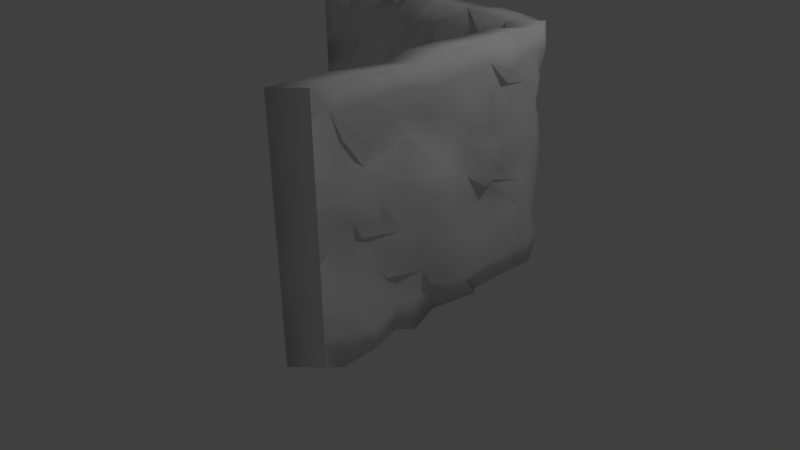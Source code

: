# Source: CornerThickThick1.blend  (saved by Blender 2.77.0; exported with 4.5.12 LTS)
import bpy
from mathutils import Matrix  # noqa: F401  (used for matrix-valued properties, if any)

bpy.ops.wm.read_factory_settings(use_empty=True)
scene = bpy.context.scene
scene.name = 'Scene'

# ---- collections
col_collection_1 = bpy.data.collections.new('Collection 1'); scene.collection.children.link(col_collection_1)

# ---- materials (node trees are filled in below, after node groups)
mat_material = bpy.data.materials.new('Material')
mat_material.alpha_threshold = 0.0
mat_material.use_transparent_shadow = False
mat_material.roughness = 0.5
mat_material.line_color = (0.0, 0.0, 0.0, 1.0)

# ---- material node trees

# ---- world
world_world = bpy.data.worlds.new('World'); scene.world = world_world
world_world.color = (0.05088, 0.05088, 0.05088)
world_world.use_sun_shadow = False
world_world.sun_shadow_jitter_overblur = 0.0
world_world.cycles.sampling_method = 'MANUAL'

# ---- cameras
cam_camera = bpy.data.cameras.new('Camera')
cam_camera.clip_end = 100.0
cam_camera.lens = 35.0
cam_camera.sensor_width = 32.0
cam_camera.sensor_height = 18.0
cam_camera.ortho_scale = 7.314
cam_camera.dof.focus_distance = 0.0
cam_camera.dof.aperture_fstop = 128.0

# ---- lights
light_lamp = bpy.data.lights.new('Lamp', 'POINT')
light_lamp.transmission_factor = 0.0
light_lamp.cutoff_distance = 30.0
light_lamp.energy = 100.0
light_lamp.shadow_buffer_clip_start = 1.001
light_lamp.shadow_soft_size = 0.1
light_lamp.shadow_maximum_resolution = 0.006
light_lamp.use_absolute_resolution = True

# ---- meshes
me_cube = bpy.data.meshes.new('Cube')
me_cube.from_pydata([(0.7157, 0.6915, -1.012), (0.75, -1.0, -1.0), (-1.0, 0.75, -1.0), (0.7166, 0.7068, 1.0), (0.75, -1.0, 1.0), (-1.0, 0.75, 1.0), (0.7496, 0.6296, -1.0), (0.75, 0.5, -1.0), (0.6902, 0.1953, -1.062), (0.766, 0.1281, -1.021), (0.7036, -0.1727, -1.028), (0.773, -0.3831, -1.048), (0.714, -0.4767, -1.028), (0.781, -0.6888, -1.019), (0.767, -0.8945, -1.054), (0.609, 0.7542, -0.9983), (0.5, 0.75, -1.0), (0.2116, 0.7701, -1.001), (0.006897, 0.6909, -0.9956), (-0.1596, 0.7824, -0.9815), (-0.2987, 0.7614, -1.02), (-0.4991, 0.7272, -1.002), (-0.6355, 0.7673, -1.005), (-0.8197, 0.7551, -1.003), (0.7246, 0.7437, -0.8161), (0.7162, 0.6819, -0.5972), (0.7082, 0.7222, -0.4022), (0.7028, 0.7348, -0.1784), (0.7233, 0.7129, 0.01421), (0.6996, 0.7173, 0.2115), (0.6885, 0.6828, 0.3922), (0.6975, 0.695, 0.5849), (0.726, 0.7097, 0.7826), (0.75, -1.0, -0.8), (0.75, -1.0, -0.6), (0.75, -1.0, -0.4), (0.75, -1.0, -0.2), (0.75, -1.0, 0.0), (0.75, -1.0, 0.2), (0.75, -1.0, 0.4), (0.75, -1.0, 0.6), (0.75, -1.0, 0.8), (-1.0, 0.75, -0.8), (-1.0, 0.75, -0.6), (-1.0, 0.75, -0.4), (-1.0, 0.75, -0.2), (-1.0, 0.75, 0.0), (-1.0, 0.75, 0.2), (-1.0, 0.75, 0.4), (-1.0, 0.75, 0.6), (-1.0, 0.75, 0.8), (0.7576, 0.621, 0.9702), (0.75, 0.5, 1.0), (0.7512, 0.1939, 0.998), (0.7728, 0.03638, 1.013), (0.7476, -0.1256, 1.0), (0.7589, -0.2899, 0.9554), (0.7791, -0.5299, 0.9879), (0.7547, -0.6308, 0.9937), (0.7592, -0.8158, 0.9951), (0.6497, 0.7581, 0.9684), (0.5, 0.75, 1.0), (0.2613, 0.7846, 0.9888), (0.05242, 0.7494, 0.9999), (-0.09379, 0.6794, 1.043), (-0.3007, 0.7501, 1.0), (-0.4867, 0.6984, 0.9597), (-0.6124, 0.76, 1.003), (-0.8305, 0.7557, 0.9906), (0.6437, 0.7476, 0.7976), (0.5, 0.75, 0.8), (0.2125, 0.7121, 0.888), (0.08869, 0.7347, 0.8277), (-0.1383, 0.7559, 0.7926), (-0.2634, 0.7493, 0.8043), (-0.4751, 0.7499, 0.7999), (-0.6444, 0.7566, 0.775), (-0.7783, 0.6965, 0.83), (0.6137, 0.7618, 0.564), (0.5, 0.75, 0.6), (0.2401, 0.7514, 0.5963), (0.05567, 0.7487, 0.6138), (-0.146, 0.7255, 0.5634), (-0.2907, 0.7521, 0.5996), (-0.4869, 0.7566, 0.5731), (-0.6436, 0.7618, 0.5977), (-0.8705, 0.7519, 0.6002), (0.6228, 0.7456, 0.4031), (0.5, 0.75, 0.4), (0.2735, 0.7633, 0.3952), (0.04238, 0.7247, 0.3993), (-0.2087, 0.7571, 0.4267), (-0.3088, 0.7668, 0.349), (-0.4663, 0.7141, 0.3669), (-0.6414, 0.73, 0.4081), (-0.8003, 0.8372, 0.3772), (0.6067, 0.7332, 0.1627), (0.5, 0.75, 0.2), (0.1675, 0.7866, 0.1531), (0.0575, 0.7584, 0.2074), (-0.1256, 0.8056, 0.2364), (-0.3001, 0.7642, 0.1957), (-0.4248, 0.7373, 0.2003), (-0.6167, 0.7533, 0.2023), (-0.8721, 0.7557, 0.1179), (0.6266, 0.7049, -0.01018), (0.5, 0.75, 0.0), (0.2316, 0.7489, 0.001254), (0.02797, 0.7748, -0.01264), (-0.11, 0.7936, 0.06839), (-0.2824, 0.7693, -0.005678), (-0.4885, 0.7274, 0.00317), (-0.6621, 0.7086, -0.01262), (-0.8916, 0.7913, 0.05301), (0.6115, 0.7869, -0.1822), (0.5, 0.75, -0.2), (0.2318, 0.8041, -0.1799), (0.08304, 0.8144, -0.204), (-0.1429, 0.7884, -0.2121), (-0.2871, 0.7719, -0.1573), (-0.4884, 0.7326, -0.1718), (-0.6636, 0.6722, -0.2369), (-0.7916, 0.7389, -0.1541), (0.6029, 0.7209, -0.4043), (0.5, 0.75, -0.4), (0.2382, 0.7546, -0.3916), (0.02836, 0.7351, -0.4436), (-0.1249, 0.7503, -0.4007), (-0.31, 0.7648, -0.4156), (-0.4251, 0.7555, -0.4285), (-0.643, 0.7689, -0.4062), (-0.839, 0.7627, -0.4977), (0.6192, 0.7536, -0.5977), (0.5, 0.75, -0.6), (0.2514, 0.701, -0.5193), (0.07111, 0.7183, -0.5403), (-0.1259, 0.7722, -0.5765), (-0.3421, 0.7525, -0.6081), (-0.5561, 0.7597, -0.6397), (-0.6662, 0.7404, -0.6047), (-0.8296, 0.7484, -0.6082), (0.6567, 0.763, -0.7901), (0.5, 0.75, -0.8), (0.1673, 0.8149, -0.7993), (0.06852, 0.7463, -0.7762), (-0.1277, 0.7501, -0.8067), (-0.2954, 0.752, -0.7975), (-0.5072, 0.7507, -0.8444), (-0.6573, 0.7964, -0.7892), (-0.7837, 0.7067, -0.7626), (0.7648, 0.5938, -0.8027), (0.75, 0.5, -0.8), (0.7694, 0.2258, -0.7956), (0.7888, 0.0002806, -0.8073), (0.6834, -0.1718, -0.8111), (0.6972, -0.2877, -0.8706), (0.725, -0.4772, -0.8029), (0.8147, -0.7067, -0.8371), (0.8083, -0.8245, -0.7798), (0.7473, 0.6244, -0.6014), (0.75, 0.5, -0.6), (0.7494, 0.2199, -0.6028), (0.7624, 0.07008, -0.6021), (0.7671, -0.1822, -0.673), (0.7462, -0.2988, -0.5998), (0.6792, -0.4909, -0.6027), (0.743, -0.6532, -0.6063), (0.7612, -0.8227, -0.5963), (0.7475, 0.6216, -0.4072), (0.75, 0.5, -0.4), (0.7381, 0.2546, -0.423), (0.7827, -0.02764, -0.4117), (0.7793, -0.1023, -0.4264), (0.7556, -0.3005, -0.4037), (0.7569, -0.4787, -0.4093), (0.7503, -0.6501, -0.3999), (0.7011, -0.8081, -0.4339), (0.7473, 0.605, -0.1734), (0.75, 0.5, -0.2), (0.7562, 0.2067, -0.1436), (0.7356, 0.05151, -0.2009), (0.7695, -0.1411, -0.2553), (0.8149, -0.304, -0.1549), (0.755, -0.4496, -0.1977), (0.6952, -0.6765, -0.1811), (0.7079, -0.894, -0.1444), (0.7377, 0.6291, -0.02384), (0.75, 0.5, 0.0), (0.8287, 0.1792, -0.03045), (0.7497, 0.04688, 0.006495), (0.779, -0.115, -0.01103), (0.8318, -0.2751, 0.02479), (0.6615, -0.4983, 0.003077), (0.7718, -0.6217, -0.0418), (0.7374, -0.7694, -0.01289), (0.7533, 0.6256, 0.1771), (0.75, 0.5, 0.2), (0.7416, 0.2182, 0.1913), (0.7063, 0.04742, 0.2664), (0.7742, -0.1721, 0.2187), (0.8143, -0.2942, 0.2058), (0.7364, -0.4428, 0.1671), (0.7743, -0.6524, 0.2279), (0.7612, -0.8421, 0.1945), (0.748, 0.617, 0.3988), (0.75, 0.5, 0.4), (0.7864, 0.2046, 0.3504), (0.7602, 0.0499, 0.3966), (0.735, -0.08713, 0.3674), (0.6623, -0.3053, 0.4236), (0.7127, -0.4405, 0.4285), (0.7258, -0.6771, 0.3542), (0.7424, -0.8449, 0.3837), (0.764, 0.621, 0.5981), (0.75, 0.5, 0.6), (0.7419, 0.2291, 0.6336), (0.775, 0.02859, 0.5851), (0.7208, -0.0673, 0.5324), (0.7324, -0.2757, 0.591), (0.7252, -0.4231, 0.6496), (0.7855, -0.6815, 0.5322), (0.7066, -0.7952, 0.5899), (0.7444, 0.5901, 0.813), (0.75, 0.5, 0.8), (0.7495, 0.2083, 0.8187), (0.7443, 0.0567, 0.8), (0.7647, -0.1897, 0.7703), (0.7682, -0.3091, 0.8075), (0.7689, -0.4721, 0.8446), (0.757, -0.7098, 0.8061), (0.7257, -0.8779, 0.8153), (0.7048, 0.3859, -1.041), (0.7223, 0.3503, 0.9849), (0.7925, 0.3933, -0.7967), (0.7664, 0.3375, -0.6025), (0.8172, 0.412, -0.3591), (0.6716, 0.3235, -0.1564), (0.7414, 0.342, -0.0414), (0.7282, 0.3755, 0.2234), (0.7469, 0.4044, 0.3878), (0.7433, 0.3686, 0.6213), (0.8175, 0.3216, 0.7437), (0.369, 0.8291, -0.991), (0.3569, 0.7492, 1.012), (0.4418, 0.787, 0.7709), (0.3647, 0.7282, 0.6079), (0.3537, 0.8261, 0.4064), (0.428, 0.7859, 0.2647), (0.337, 0.8286, -0.001918), (0.3653, 0.763, -0.2015), (0.3834, 0.729, -0.4052), (0.356, 0.7353, -0.5839), (0.3708, 0.7349, -0.7319), (0.5734, 0.549, -1.009), (0.6077, -1.143, -0.9975), (-1.142, 0.6075, -0.9975), (0.5743, 0.5643, 1.003), (0.6077, -1.143, 1.002), (-1.142, 0.6075, 1.002), (0.6073, 0.4871, -0.9979), (0.6077, 0.3575, -0.9975), (0.5479, 0.05283, -1.06), (0.6237, -0.01446, -1.019), (0.5612, -0.3152, -1.025), (0.6307, -0.5256, -1.046), (0.5717, -0.6192, -1.026), (0.6387, -0.8313, -1.016), (0.6247, -1.037, -1.052), (0.4666, 0.6117, -0.9958), (0.3577, 0.6075, -0.9975), (0.06929, 0.6276, -0.9985), (-0.1354, 0.5484, -0.9931), (-0.3019, 0.6399, -0.9791), (-0.441, 0.6189, -1.017), (-0.6415, 0.5847, -0.9991), (-0.7778, 0.6248, -1.003), (-0.962, 0.6125, -1.0), (0.5823, 0.6012, -0.8136), (0.5739, 0.5394, -0.5947), (0.5659, 0.5797, -0.3997), (0.5605, 0.5923, -0.1759), (0.581, 0.5704, 0.01669), (0.5573, 0.5747, 0.214), (0.5462, 0.5402, 0.3946), (0.5552, 0.5525, 0.5874), (0.5837, 0.5672, 0.785), (0.6077, -1.143, -0.7975), (0.6077, -1.143, -0.5975), (0.6077, -1.143, -0.3975), (0.6077, -1.143, -0.1975), (0.6077, -1.143, 0.002478), (0.6077, -1.143, 0.2025), (0.6077, -1.143, 0.4025), (0.6077, -1.143, 0.6025), (0.6077, -1.143, 0.8025), (-1.142, 0.6075, -0.7975), (-1.142, 0.6075, -0.5975), (-1.142, 0.6075, -0.3975), (-1.142, 0.6075, -0.1975), (-1.142, 0.6075, 0.002478), (-1.142, 0.6075, 0.2025), (-1.142, 0.6075, 0.4025), (-1.142, 0.6075, 0.6025), (-1.142, 0.6075, 0.8025), (0.6153, 0.4785, 0.9727), (0.6077, 0.3575, 1.002), (0.6088, 0.05138, 1.0), (0.6305, -0.1061, 1.016), (0.6053, -0.2681, 1.003), (0.6166, -0.4324, 0.9579), (0.6368, -0.6724, 0.9903), (0.6124, -0.7733, 0.9961), (0.6169, -0.9583, 0.9976), (0.5074, 0.6156, 0.9709), (0.3577, 0.6075, 1.002), (0.119, 0.6421, 0.9912), (-0.08989, 0.6069, 1.002), (-0.2361, 0.5368, 1.046), (-0.4431, 0.6076, 1.003), (-0.629, 0.5558, 0.9622), (-0.7547, 0.6174, 1.006), (-0.9728, 0.6131, 0.9931), (0.5014, 0.6051, 0.8001), (0.3577, 0.6075, 0.8025), (0.07021, 0.5696, 0.8905), (-0.05362, 0.5921, 0.8302), (-0.2806, 0.6134, 0.7951), (-0.4057, 0.6068, 0.8067), (-0.6175, 0.6074, 0.8023), (-0.7867, 0.6141, 0.7774), (-0.9206, 0.554, 0.8324), (0.4714, 0.6193, 0.5664), (0.3577, 0.6075, 0.6025), (0.09777, 0.6088, 0.5987), (-0.08664, 0.6062, 0.6163), (-0.2883, 0.583, 0.5658), (-0.433, 0.6096, 0.6021), (-0.6292, 0.6141, 0.5755), (-0.7859, 0.6192, 0.6001), (-1.013, 0.6094, 0.6026), (0.4805, 0.6031, 0.4056), (0.3577, 0.6075, 0.4025), (0.1311, 0.6208, 0.3976), (-0.09993, 0.5822, 0.4018), (-0.3511, 0.6146, 0.4292), (-0.4511, 0.6242, 0.3515), (-0.6086, 0.5716, 0.3694), (-0.7837, 0.5874, 0.4106), (-0.9426, 0.6947, 0.3797), (0.4644, 0.5906, 0.1651), (0.3577, 0.6075, 0.2025), (0.02522, 0.6441, 0.1556), (-0.08481, 0.6159, 0.2099), (-0.2679, 0.6631, 0.2388), (-0.4424, 0.6217, 0.1982), (-0.5671, 0.5948, 0.2028), (-0.759, 0.6107, 0.2048), (-1.014, 0.6131, 0.1204), (0.4843, 0.5623, -0.007706), (0.3577, 0.6075, 0.002478), (0.08932, 0.6064, 0.003732), (-0.1143, 0.6323, -0.01016), (-0.2523, 0.651, 0.07087), (-0.4247, 0.6268, -0.003199), (-0.6308, 0.5849, 0.005648), (-0.8044, 0.5661, -0.01014), (-1.034, 0.6488, 0.05549), (0.4692, 0.6444, -0.1797), (0.3577, 0.6075, -0.1975), (0.0895, 0.6616, -0.1774), (-0.05927, 0.6719, -0.2015), (-0.2852, 0.6459, -0.2096), (-0.4295, 0.6294, -0.1548), (-0.6307, 0.59, -0.1694), (-0.8059, 0.5297, -0.2344), (-0.9339, 0.5964, -0.1516), (0.4606, 0.5784, -0.4018), (0.3577, 0.6075, -0.3975), (0.09592, 0.6121, -0.3891), (-0.1139, 0.5926, -0.4411), (-0.2672, 0.6078, -0.3983), (-0.4523, 0.6223, -0.4131), (-0.5674, 0.613, -0.426), (-0.7853, 0.6264, -0.4037), (-0.9813, 0.6202, -0.4953), (0.4769, 0.611, -0.5953), (0.3577, 0.6075, -0.5975), (0.109, 0.5585, -0.5168), (-0.0712, 0.5758, -0.5378), (-0.2682, 0.6297, -0.574), (-0.4844, 0.61, -0.6056), (-0.6984, 0.6172, -0.6372), (-0.8085, 0.5978, -0.6023), (-0.972, 0.6059, -0.6057), (0.5144, 0.6205, -0.7876), (0.3577, 0.6075, -0.7975), (0.02503, 0.6724, -0.7968), (-0.07379, 0.6038, -0.7737), (-0.27, 0.6076, -0.8043), (-0.4377, 0.6094, -0.795), (-0.6495, 0.6082, -0.842), (-0.7996, 0.6539, -0.7867), (-0.926, 0.5642, -0.7601), (0.6224, 0.4513, -0.8002), (0.6077, 0.3575, -0.7975), (0.627, 0.08327, -0.7932), (0.6465, -0.1422, -0.8049), (0.5411, -0.3143, -0.8086), (0.5549, -0.4302, -0.8682), (0.5827, -0.6197, -0.8004), (0.6724, -0.8492, -0.8346), (0.666, -0.9671, -0.7774), (0.605, 0.4819, -0.599), (0.6077, 0.3575, -0.5975), (0.6071, 0.07738, -0.6003), (0.6201, -0.07244, -0.5996), (0.6248, -0.3247, -0.6705), (0.6039, -0.4413, -0.5973), (0.5369, -0.6334, -0.6002), (0.6007, -0.7958, -0.6038), (0.6189, -0.9652, -0.5938), (0.6052, 0.4791, -0.4048), (0.6077, 0.3575, -0.3975), (0.5957, 0.1121, -0.4206), (0.6404, -0.1702, -0.4093), (0.637, -0.2448, -0.4239), (0.6133, -0.4431, -0.4012), (0.6146, -0.6213, -0.4068), (0.608, -0.7926, -0.3974), (0.5587, -0.9506, -0.4314), (0.605, 0.4625, -0.171), (0.6077, 0.3575, -0.1975), (0.6139, 0.06419, -0.1411), (0.5933, -0.09101, -0.1984), (0.6272, -0.2837, -0.2528), (0.6726, -0.4465, -0.1525), (0.6127, -0.5921, -0.1952), (0.5529, -0.819, -0.1786), (0.5656, -1.037, -0.1419), (0.5953, 0.4866, -0.02136), (0.6077, 0.3575, 0.002478), (0.6864, 0.03672, -0.02797), (0.6073, -0.09564, 0.008973), (0.6367, -0.2575, -0.008555), (0.6894, -0.4176, 0.02727), (0.5192, -0.6408, 0.005556), (0.6295, -0.7642, -0.03932), (0.5951, -0.9119, -0.01041), (0.611, 0.4831, 0.1796), (0.6077, 0.3575, 0.2025), (0.5993, 0.07569, 0.1938), (0.564, -0.0951, 0.2689), (0.6319, -0.3146, 0.2212), (0.672, -0.4367, 0.2083), (0.5941, -0.5853, 0.1695), (0.632, -0.7949, 0.2303), (0.6189, -0.9846, 0.197), (0.6057, 0.4745, 0.4013), (0.6077, 0.3575, 0.4025), (0.6441, 0.06209, 0.3529), (0.6179, -0.09262, 0.3991), (0.5927, -0.2297, 0.3699), (0.52, -0.4479, 0.4261), (0.5704, -0.583, 0.4309), (0.5835, -0.8196, 0.3567), (0.6001, -0.9874, 0.3862), (0.6217, 0.4784, 0.6006), (0.6077, 0.3575, 0.6025), (0.5996, 0.08662, 0.6361), (0.6327, -0.1139, 0.5876), (0.5785, -0.2098, 0.5348), (0.5901, -0.4182, 0.5935), (0.5829, -0.5656, 0.6521), (0.6432, -0.8241, 0.5347), (0.5643, -0.9377, 0.5924), (0.6021, 0.4475, 0.8155), (0.6077, 0.3575, 0.8025), (0.6072, 0.0658, 0.8212), (0.602, -0.08582, 0.8024), (0.6224, -0.3322, 0.7728), (0.6259, -0.4516, 0.81), (0.6266, -0.6146, 0.8471), (0.6147, -0.8523, 0.8086), (0.5834, -1.02, 0.8178), (0.5625, 0.2434, -1.038), (0.58, 0.2078, 0.9874), (0.6502, 0.2507, -0.7942), (0.6241, 0.195, -0.6), (0.6749, 0.2695, -0.3566), (0.5293, 0.181, -0.1539), (0.5991, 0.1995, -0.03892), (0.5859, 0.233, 0.2259), (0.6046, 0.2619, 0.3903), (0.6009, 0.2261, 0.6238), (0.6752, 0.1791, 0.7461), (0.2267, 0.6866, -0.9886), (0.2145, 0.6067, 1.014), (0.2995, 0.6444, 0.7733), (0.2224, 0.5856, 0.6103), (0.2113, 0.6836, 0.4088), (0.2857, 0.6434, 0.2672), (0.1947, 0.6861, 0.0005599), (0.2229, 0.6204, -0.199), (0.2411, 0.5865, -0.4027), (0.2137, 0.5928, -0.5814), (0.2284, 0.5924, -0.7295)], [], [(230, 59, 4, 41), (149, 23, 2, 42), (68, 77, 50, 5), (77, 86, 49, 50), (86, 95, 48, 49), (95, 104, 47, 48), (104, 113, 46, 47), (113, 122, 45, 46), (122, 131, 44, 45), (131, 140, 43, 44), (140, 149, 42, 43), (3, 32, 69, 60), (60, 69, 70, 61), (243, 244, 71, 62), (62, 71, 72, 63), (63, 72, 73, 64), (64, 73, 74, 65), (65, 74, 75, 66), (66, 75, 76, 67), (67, 76, 77, 68), (32, 31, 78, 69), (69, 78, 79, 70), (244, 245, 80, 71), (71, 80, 81, 72), (72, 81, 82, 73), (73, 82, 83, 74), (74, 83, 84, 75), (75, 84, 85, 76), (76, 85, 86, 77), (31, 30, 87, 78), (78, 87, 88, 79), (245, 246, 89, 80), (80, 89, 90, 81), (81, 90, 91, 82), (82, 91, 92, 83), (83, 92, 93, 84), (84, 93, 94, 85), (85, 94, 95, 86), (30, 29, 96, 87), (87, 96, 97, 88), (246, 247, 98, 89), (89, 98, 99, 90), (90, 99, 100, 91), (91, 100, 101, 92), (92, 101, 102, 93), (93, 102, 103, 94), (94, 103, 104, 95), (29, 28, 105, 96), (96, 105, 106, 97), (247, 248, 107, 98), (98, 107, 108, 99), (99, 108, 109, 100), (100, 109, 110, 101), (101, 110, 111, 102), (102, 111, 112, 103), (103, 112, 113, 104), (28, 27, 114, 105), (105, 114, 115, 106), (248, 249, 116, 107), (107, 116, 117, 108), (108, 117, 118, 109), (109, 118, 119, 110), (110, 119, 120, 111), (111, 120, 121, 112), (112, 121, 122, 113), (27, 26, 123, 114), (114, 123, 124, 115), (249, 250, 125, 116), (116, 125, 126, 117), (117, 126, 127, 118), (118, 127, 128, 119), (119, 128, 129, 120), (120, 129, 130, 121), (121, 130, 131, 122), (26, 25, 132, 123), (123, 132, 133, 124), (250, 251, 134, 125), (125, 134, 135, 126), (126, 135, 136, 127), (127, 136, 137, 128), (128, 137, 138, 129), (129, 138, 139, 130), (130, 139, 140, 131), (25, 24, 141, 132), (132, 141, 142, 133), (251, 252, 143, 134), (134, 143, 144, 135), (135, 144, 145, 136), (136, 145, 146, 137), (137, 146, 147, 138), (138, 147, 148, 139), (139, 148, 149, 140), (24, 0, 15, 141), (141, 15, 16, 142), (252, 242, 17, 143), (143, 17, 18, 144), (144, 18, 19, 145), (145, 19, 20, 146), (146, 20, 21, 147), (147, 21, 22, 148), (148, 22, 23, 149), (14, 158, 33, 1), (158, 167, 34, 33), (167, 176, 35, 34), (176, 185, 36, 35), (185, 194, 37, 36), (194, 203, 38, 37), (203, 212, 39, 38), (212, 221, 40, 39), (221, 230, 41, 40), (0, 24, 150, 6), (6, 150, 151, 7), (231, 233, 152, 8), (8, 152, 153, 9), (9, 153, 154, 10), (10, 154, 155, 11), (11, 155, 156, 12), (12, 156, 157, 13), (13, 157, 158, 14), (24, 25, 159, 150), (150, 159, 160, 151), (233, 234, 161, 152), (152, 161, 162, 153), (153, 162, 163, 154), (154, 163, 164, 155), (155, 164, 165, 156), (156, 165, 166, 157), (157, 166, 167, 158), (25, 26, 168, 159), (159, 168, 169, 160), (234, 235, 170, 161), (161, 170, 171, 162), (162, 171, 172, 163), (163, 172, 173, 164), (164, 173, 174, 165), (165, 174, 175, 166), (166, 175, 176, 167), (26, 27, 177, 168), (168, 177, 178, 169), (235, 236, 179, 170), (170, 179, 180, 171), (171, 180, 181, 172), (172, 181, 182, 173), (173, 182, 183, 174), (174, 183, 184, 175), (175, 184, 185, 176), (27, 28, 186, 177), (177, 186, 187, 178), (236, 237, 188, 179), (179, 188, 189, 180), (180, 189, 190, 181), (181, 190, 191, 182), (182, 191, 192, 183), (183, 192, 193, 184), (184, 193, 194, 185), (28, 29, 195, 186), (186, 195, 196, 187), (237, 238, 197, 188), (188, 197, 198, 189), (189, 198, 199, 190), (190, 199, 200, 191), (191, 200, 201, 192), (192, 201, 202, 193), (193, 202, 203, 194), (29, 30, 204, 195), (195, 204, 205, 196), (238, 239, 206, 197), (197, 206, 207, 198), (198, 207, 208, 199), (199, 208, 209, 200), (200, 209, 210, 201), (201, 210, 211, 202), (202, 211, 212, 203), (30, 31, 213, 204), (204, 213, 214, 205), (239, 240, 215, 206), (206, 215, 216, 207), (207, 216, 217, 208), (208, 217, 218, 209), (209, 218, 219, 210), (210, 219, 220, 211), (211, 220, 221, 212), (31, 32, 222, 213), (213, 222, 223, 214), (240, 241, 224, 215), (215, 224, 225, 216), (216, 225, 226, 217), (217, 226, 227, 218), (218, 227, 228, 219), (219, 228, 229, 220), (220, 229, 230, 221), (32, 3, 51, 222), (222, 51, 52, 223), (241, 232, 53, 224), (224, 53, 54, 225), (225, 54, 55, 226), (226, 55, 56, 227), (227, 56, 57, 228), (228, 57, 58, 229), (229, 58, 59, 230), (223, 52, 232, 241), (214, 223, 241, 240), (205, 214, 240, 239), (196, 205, 239, 238), (187, 196, 238, 237), (178, 187, 237, 236), (169, 178, 236, 235), (160, 169, 235, 234), (151, 160, 234, 233), (7, 151, 233, 231), (142, 16, 242, 252), (133, 142, 252, 251), (124, 133, 251, 250), (115, 124, 250, 249), (106, 115, 249, 248), (97, 106, 248, 247), (88, 97, 247, 246), (79, 88, 246, 245), (70, 79, 245, 244), (61, 70, 244, 243), (483, 294, 257, 312), (402, 295, 255, 276), (321, 258, 303, 330), (330, 303, 302, 339), (339, 302, 301, 348), (348, 301, 300, 357), (357, 300, 299, 366), (366, 299, 298, 375), (375, 298, 297, 384), (384, 297, 296, 393), (393, 296, 295, 402), (256, 313, 322, 285), (313, 314, 323, 322), (496, 315, 324, 497), (315, 316, 325, 324), (316, 317, 326, 325), (317, 318, 327, 326), (318, 319, 328, 327), (319, 320, 329, 328), (320, 321, 330, 329), (285, 322, 331, 284), (322, 323, 332, 331), (497, 324, 333, 498), (324, 325, 334, 333), (325, 326, 335, 334), (326, 327, 336, 335), (327, 328, 337, 336), (328, 329, 338, 337), (329, 330, 339, 338), (284, 331, 340, 283), (331, 332, 341, 340), (498, 333, 342, 499), (333, 334, 343, 342), (334, 335, 344, 343), (335, 336, 345, 344), (336, 337, 346, 345), (337, 338, 347, 346), (338, 339, 348, 347), (283, 340, 349, 282), (340, 341, 350, 349), (499, 342, 351, 500), (342, 343, 352, 351), (343, 344, 353, 352), (344, 345, 354, 353), (345, 346, 355, 354), (346, 347, 356, 355), (347, 348, 357, 356), (282, 349, 358, 281), (349, 350, 359, 358), (500, 351, 360, 501), (351, 352, 361, 360), (352, 353, 362, 361), (353, 354, 363, 362), (354, 355, 364, 363), (355, 356, 365, 364), (356, 357, 366, 365), (281, 358, 367, 280), (358, 359, 368, 367), (501, 360, 369, 502), (360, 361, 370, 369), (361, 362, 371, 370), (362, 363, 372, 371), (363, 364, 373, 372), (364, 365, 374, 373), (365, 366, 375, 374), (280, 367, 376, 279), (367, 368, 377, 376), (502, 369, 378, 503), (369, 370, 379, 378), (370, 371, 380, 379), (371, 372, 381, 380), (372, 373, 382, 381), (373, 374, 383, 382), (374, 375, 384, 383), (279, 376, 385, 278), (376, 377, 386, 385), (503, 378, 387, 504), (378, 379, 388, 387), (379, 380, 389, 388), (380, 381, 390, 389), (381, 382, 391, 390), (382, 383, 392, 391), (383, 384, 393, 392), (278, 385, 394, 277), (385, 386, 395, 394), (504, 387, 396, 505), (387, 388, 397, 396), (388, 389, 398, 397), (389, 390, 399, 398), (390, 391, 400, 399), (391, 392, 401, 400), (392, 393, 402, 401), (277, 394, 268, 253), (394, 395, 269, 268), (505, 396, 270, 495), (396, 397, 271, 270), (397, 398, 272, 271), (398, 399, 273, 272), (399, 400, 274, 273), (400, 401, 275, 274), (401, 402, 276, 275), (267, 254, 286, 411), (411, 286, 287, 420), (420, 287, 288, 429), (429, 288, 289, 438), (438, 289, 290, 447), (447, 290, 291, 456), (456, 291, 292, 465), (465, 292, 293, 474), (474, 293, 294, 483), (253, 259, 403, 277), (259, 260, 404, 403), (484, 261, 405, 486), (261, 262, 406, 405), (262, 263, 407, 406), (263, 264, 408, 407), (264, 265, 409, 408), (265, 266, 410, 409), (266, 267, 411, 410), (277, 403, 412, 278), (403, 404, 413, 412), (486, 405, 414, 487), (405, 406, 415, 414), (406, 407, 416, 415), (407, 408, 417, 416), (408, 409, 418, 417), (409, 410, 419, 418), (410, 411, 420, 419), (278, 412, 421, 279), (412, 413, 422, 421), (487, 414, 423, 488), (414, 415, 424, 423), (415, 416, 425, 424), (416, 417, 426, 425), (417, 418, 427, 426), (418, 419, 428, 427), (419, 420, 429, 428), (279, 421, 430, 280), (421, 422, 431, 430), (488, 423, 432, 489), (423, 424, 433, 432), (424, 425, 434, 433), (425, 426, 435, 434), (426, 427, 436, 435), (427, 428, 437, 436), (428, 429, 438, 437), (280, 430, 439, 281), (430, 431, 440, 439), (489, 432, 441, 490), (432, 433, 442, 441), (433, 434, 443, 442), (434, 435, 444, 443), (435, 436, 445, 444), (436, 437, 446, 445), (437, 438, 447, 446), (281, 439, 448, 282), (439, 440, 449, 448), (490, 441, 450, 491), (441, 442, 451, 450), (442, 443, 452, 451), (443, 444, 453, 452), (444, 445, 454, 453), (445, 446, 455, 454), (446, 447, 456, 455), (282, 448, 457, 283), (448, 449, 458, 457), (491, 450, 459, 492), (450, 451, 460, 459), (451, 452, 461, 460), (452, 453, 462, 461), (453, 454, 463, 462), (454, 455, 464, 463), (455, 456, 465, 464), (283, 457, 466, 284), (457, 458, 467, 466), (492, 459, 468, 493), (459, 460, 469, 468), (460, 461, 470, 469), (461, 462, 471, 470), (462, 463, 472, 471), (463, 464, 473, 472), (464, 465, 474, 473), (284, 466, 475, 285), (466, 467, 476, 475), (493, 468, 477, 494), (468, 469, 478, 477), (469, 470, 479, 478), (470, 471, 480, 479), (471, 472, 481, 480), (472, 473, 482, 481), (473, 474, 483, 482), (285, 475, 304, 256), (475, 476, 305, 304), (494, 477, 306, 485), (477, 478, 307, 306), (478, 479, 308, 307), (479, 480, 309, 308), (480, 481, 310, 309), (481, 482, 311, 310), (482, 483, 312, 311), (476, 494, 485, 305), (467, 493, 494, 476), (458, 492, 493, 467), (449, 491, 492, 458), (440, 490, 491, 449), (431, 489, 490, 440), (422, 488, 489, 431), (413, 487, 488, 422), (404, 486, 487, 413), (260, 484, 486, 404), (395, 505, 495, 269), (386, 504, 505, 395), (377, 503, 504, 386), (368, 502, 503, 377), (359, 501, 502, 368), (350, 500, 501, 359), (341, 499, 500, 350), (332, 498, 499, 341), (323, 497, 498, 332), (314, 496, 497, 323), (34, 287, 286, 33), (8, 261, 484, 231), (61, 314, 313, 60), (35, 288, 287, 34), (9, 262, 261, 8), (62, 315, 496, 243), (231, 484, 260, 7), (36, 289, 288, 35), (10, 263, 262, 9), (63, 316, 315, 62), (52, 305, 485, 232), (37, 290, 289, 36), (11, 264, 263, 10), (64, 317, 316, 63), (38, 291, 290, 37), (12, 265, 264, 11), (65, 318, 317, 64), (39, 292, 291, 38), (13, 266, 265, 12), (66, 319, 318, 65), (40, 293, 292, 39), (14, 267, 266, 13), (67, 320, 319, 66), (41, 294, 293, 40), (0, 253, 268, 15), (68, 321, 320, 67), (2, 255, 295, 42), (15, 268, 269, 16), (42, 295, 296, 43), (242, 495, 270, 17), (43, 296, 297, 44), (17, 270, 271, 18), (44, 297, 298, 45), (18, 271, 272, 19), (45, 298, 299, 46), (19, 272, 273, 20), (46, 299, 300, 47), (20, 273, 274, 21), (47, 300, 301, 48), (21, 274, 275, 22), (48, 301, 302, 49), (22, 275, 276, 23), (49, 302, 303, 50), (3, 256, 304, 51), (1, 254, 267, 14), (51, 304, 305, 52), (23, 276, 255, 2), (232, 485, 306, 53), (53, 306, 307, 54), (4, 257, 294, 41), (54, 307, 308, 55), (50, 303, 258, 5), (55, 308, 309, 56), (59, 312, 257, 4), (16, 269, 495, 242), (56, 309, 310, 57), (5, 258, 321, 68), (243, 496, 314, 61), (57, 310, 311, 58), (6, 259, 253, 0), (58, 311, 312, 59), (33, 286, 254, 1), (7, 260, 259, 6), (60, 313, 256, 3)])
me_cube.polygons.foreach_set('use_smooth', [True] * 504)
_k = set([(1, 14), (1, 33), (1, 254), (2, 23), (2, 42), (2, 255), (4, 41), (4, 59), (4, 257), (5, 50), (5, 68), (5, 258), (33, 34), (33, 158), (33, 286), (34, 35), (34, 167), (34, 287), (35, 36), (35, 176), (35, 288), (36, 37), (36, 185), (36, 289), (37, 38), (37, 194), (37, 290), (38, 39), (38, 203), (38, 291), (39, 40), (39, 212), (39, 292), (40, 41), (40, 221), (40, 293), (41, 230), (41, 294), (42, 43), (42, 149), (42, 295), (43, 44), (43, 140), (43, 296), (44, 45), (44, 131), (44, 297), (45, 46), (45, 122), (45, 298), (46, 47), (46, 113), (46, 299), (47, 48), (47, 104), (47, 300), (48, 49), (48, 95), (48, 301), (49, 50), (49, 86), (49, 302), (50, 77), (50, 303)])
me_cube.attributes.new('sharp_edge', 'BOOLEAN', 'EDGE').data.foreach_set('value', [ (min(e.vertices), max(e.vertices)) in _k for e in me_cube.edges])
_uv = me_cube.uv_layers.new(name='UVMap')
_uv.uv.foreach_set('vector', [0.03042, 0.4687, 0.02515, 0.5226, 7.94e-05, 0.4978, 0.01487, 0.4479, 0.5841, 0.5275, 0.6067, 0.4737, 0.6306, 0.5001, 0.6151, 0.5495, 0.4566, 0.9756, 0.4609, 0.9262, 0.4934, 0.949, 0.4794, 0.9999, 0.4609, 0.9262, 0.4904, 0.8803, 0.5082, 0.8982, 0.4934, 0.949, 0.4904, 0.8803, 0.497, 0.8131, 0.5233, 0.8479, 0.5082, 0.8982, 0.497, 0.8131, 0.5266, 0.7576, 0.5378, 0.7966, 0.5233, 0.8479, 0.5266, 0.7576, 0.5343, 0.7412, 0.5528, 0.7468, 0.5378, 0.7966, 0.5343, 0.7412, 0.537, 0.6781, 0.5686, 0.6965, 0.5528, 0.7468, 0.537, 0.6781, 0.57, 0.5998, 0.5839, 0.647, 0.5686, 0.6965, 0.57, 0.5998, 0.5777, 0.5714, 0.5995, 0.5981, 0.5839, 0.647, 0.5777, 0.5714, 0.5841, 0.5275, 0.6151, 0.5495, 0.5995, 0.5981, 0.2318, 0.751, 0.2483, 0.6954, 0.2597, 0.712, 0.246, 0.7553, 0.246, 0.7553, 0.2597, 0.712, 0.2793, 0.7329, 0.2645, 0.784, 0.2833, 0.808, 0.2908, 0.7352, 0.3136, 0.7995, 0.2974, 0.8243, 0.2974, 0.8243, 0.3136, 0.7995, 0.3356, 0.8019, 0.3273, 0.8513, 0.3273, 0.8513, 0.3356, 0.8019, 0.3707, 0.8268, 0.3441, 0.8888, 0.3441, 0.8888, 0.3707, 0.8268, 0.3878, 0.8478, 0.3781, 0.9039, 0.3781, 0.9039, 0.3878, 0.8478, 0.4187, 0.8779, 0.4073, 0.9237, 0.4073, 0.9237, 0.4187, 0.8779, 0.4451, 0.8936, 0.4255, 0.9497, 0.4255, 0.9497, 0.4451, 0.8936, 0.4609, 0.9262, 0.4566, 0.9756, 0.2483, 0.6954, 0.2657, 0.6469, 0.2821, 0.657, 0.2597, 0.712, 0.2597, 0.712, 0.2821, 0.657, 0.2951, 0.6824, 0.2793, 0.7329, 0.2908, 0.7352, 0.3134, 0.7021, 0.3328, 0.7183, 0.3136, 0.7995, 0.3136, 0.7995, 0.3328, 0.7183, 0.3574, 0.7511, 0.3356, 0.8019, 0.3356, 0.8019, 0.3574, 0.7511, 0.3898, 0.7672, 0.3707, 0.8268, 0.3707, 0.8268, 0.3898, 0.7672, 0.4077, 0.7978, 0.3878, 0.8478, 0.3878, 0.8478, 0.4077, 0.7978, 0.4375, 0.8185, 0.4187, 0.8779, 0.4187, 0.8779, 0.4375, 0.8185, 0.4585, 0.8469, 0.4451, 0.8936, 0.4451, 0.8936, 0.4585, 0.8469, 0.4904, 0.8803, 0.4609, 0.9262, 0.2657, 0.6469, 0.2809, 0.5962, 0.293, 0.613, 0.2821, 0.657, 0.2821, 0.657, 0.293, 0.613, 0.3106, 0.6307, 0.2951, 0.6824, 0.3134, 0.7021, 0.3317, 0.6532, 0.3457, 0.6621, 0.3328, 0.7183, 0.3328, 0.7183, 0.3457, 0.6621, 0.3767, 0.6985, 0.3574, 0.7511, 0.3574, 0.7511, 0.3767, 0.6985, 0.4098, 0.7411, 0.3898, 0.7672, 0.3898, 0.7672, 0.4098, 0.7411, 0.4298, 0.7355, 0.4077, 0.7978, 0.4077, 0.7978, 0.4298, 0.7355, 0.4512, 0.7626, 0.4375, 0.8185, 0.4375, 0.8185, 0.4512, 0.7626, 0.4707, 0.7963, 0.4585, 0.8469, 0.4585, 0.8469, 0.4707, 0.7963, 0.497, 0.8131, 0.4904, 0.8803, 0.2809, 0.5962, 0.2984, 0.5509, 0.3155, 0.5529, 0.293, 0.613, 0.293, 0.613, 0.3155, 0.5529, 0.3276, 0.5788, 0.3106, 0.6307, 0.3317, 0.6532, 0.3337, 0.6077, 0.379, 0.6159, 0.3457, 0.6621, 0.3457, 0.6621, 0.379, 0.6159, 0.3899, 0.647, 0.3767, 0.6985, 0.3767, 0.6985, 0.3899, 0.647, 0.4137, 0.6802, 0.4098, 0.7411, 0.4098, 0.7411, 0.4137, 0.6802, 0.4409, 0.6954, 0.4298, 0.7355, 0.4298, 0.7355, 0.4409, 0.6954, 0.4581, 0.715, 0.4512, 0.7626, 0.4512, 0.7626, 0.4581, 0.715, 0.4845, 0.7434, 0.4707, 0.7963, 0.4707, 0.7963, 0.4845, 0.7434, 0.5266, 0.7576, 0.497, 0.8131, 0.2984, 0.5509, 0.3112, 0.4976, 0.326, 0.5056, 0.3155, 0.5529, 0.3155, 0.5529, 0.326, 0.5056, 0.3441, 0.527, 0.3276, 0.5788, 0.3337, 0.6077, 0.3683, 0.5539, 0.3848, 0.5709, 0.379, 0.6159, 0.379, 0.6159, 0.3848, 0.5709, 0.4116, 0.5958, 0.3899, 0.647, 0.3899, 0.647, 0.4116, 0.5958, 0.4244, 0.6359, 0.4137, 0.6802, 0.4137, 0.6802, 0.4244, 0.6359, 0.454, 0.6417, 0.4409, 0.6954, 0.4409, 0.6954, 0.454, 0.6417, 0.4821, 0.6742, 0.4581, 0.715, 0.4581, 0.715, 0.4821, 0.6742, 0.507, 0.695, 0.4845, 0.7434, 0.4845, 0.7434, 0.507, 0.695, 0.5343, 0.7412, 0.5266, 0.7576, 0.3112, 0.4976, 0.33, 0.453, 0.3442, 0.4665, 0.326, 0.5056, 0.326, 0.5056, 0.3442, 0.4665, 0.3608, 0.4771, 0.3441, 0.527, 0.3683, 0.5539, 0.3792, 0.4967, 0.3962, 0.5241, 0.3848, 0.5709, 0.3848, 0.5709, 0.3962, 0.5241, 0.4187, 0.5384, 0.4116, 0.5958, 0.4116, 0.5958, 0.4187, 0.5384, 0.4506, 0.5685, 0.4244, 0.6359, 0.4244, 0.6359, 0.4506, 0.5685, 0.4664, 0.6036, 0.454, 0.6417, 0.454, 0.6417, 0.4664, 0.6036, 0.4955, 0.6294, 0.4821, 0.6742, 0.4821, 0.6742, 0.4955, 0.6294, 0.5227, 0.6425, 0.507, 0.695, 0.507, 0.695, 0.5227, 0.6425, 0.537, 0.6781, 0.5343, 0.7412, 0.33, 0.453, 0.3465, 0.395, 0.3612, 0.4095, 0.3442, 0.4665, 0.3442, 0.4665, 0.3612, 0.4095, 0.3759, 0.4255, 0.3608, 0.4771, 0.3792, 0.4967, 0.3929, 0.4408, 0.4119, 0.467, 0.3962, 0.5241, 0.3962, 0.5241, 0.4119, 0.467, 0.4458, 0.4821, 0.4187, 0.5384, 0.4187, 0.5384, 0.4458, 0.4821, 0.4636, 0.5163, 0.4506, 0.5685, 0.4506, 0.5685, 0.4636, 0.5163, 0.4905, 0.5408, 0.4664, 0.6036, 0.4664, 0.6036, 0.4905, 0.5408, 0.5075, 0.555, 0.4955, 0.6294, 0.4955, 0.6294, 0.5075, 0.555, 0.536, 0.5942, 0.5227, 0.6425, 0.5227, 0.6425, 0.536, 0.5942, 0.57, 0.5998, 0.537, 0.6781, 0.3465, 0.395, 0.3571, 0.3388, 0.3744, 0.3563, 0.3612, 0.4095, 0.3612, 0.4095, 0.3744, 0.3563, 0.3911, 0.3734, 0.3759, 0.4255, 0.3929, 0.4408, 0.41, 0.3982, 0.4202, 0.4297, 0.4119, 0.467, 0.4119, 0.467, 0.4202, 0.4297, 0.4473, 0.4504, 0.4458, 0.4821, 0.4458, 0.4821, 0.4473, 0.4504, 0.4784, 0.4716, 0.4636, 0.5163, 0.4636, 0.5163, 0.4784, 0.4716, 0.5109, 0.4967, 0.4905, 0.5408, 0.4905, 0.5408, 0.5109, 0.4967, 0.5432, 0.5208, 0.5075, 0.555, 0.5075, 0.555, 0.5432, 0.5208, 0.5557, 0.5466, 0.536, 0.5942, 0.536, 0.5942, 0.5557, 0.5466, 0.5777, 0.5714, 0.57, 0.5998, 0.3571, 0.3388, 0.3786, 0.288, 0.3855, 0.3037, 0.3744, 0.3563, 0.3744, 0.3563, 0.3855, 0.3037, 0.4074, 0.3228, 0.3911, 0.3734, 0.41, 0.3982, 0.4193, 0.359, 0.4535, 0.3669, 0.4202, 0.4297, 0.4202, 0.4297, 0.4535, 0.3669, 0.4677, 0.3899, 0.4473, 0.4504, 0.4473, 0.4504, 0.4677, 0.3899, 0.4979, 0.4127, 0.4784, 0.4716, 0.4784, 0.4716, 0.4979, 0.4127, 0.5201, 0.4416, 0.5109, 0.4967, 0.5109, 0.4967, 0.5201, 0.4416, 0.5526, 0.4619, 0.5432, 0.5208, 0.5432, 0.5208, 0.5526, 0.4619, 0.5683, 0.4976, 0.5557, 0.5466, 0.5557, 0.5466, 0.5683, 0.4976, 0.5841, 0.5275, 0.5777, 0.5714, 0.3786, 0.288, 0.3893, 0.2363, 0.406, 0.2572, 0.3855, 0.3037, 0.3855, 0.3037, 0.406, 0.2572, 0.4212, 0.2705, 0.4074, 0.3228, 0.4193, 0.359, 0.4421, 0.2919, 0.4661, 0.3134, 0.4535, 0.3669, 0.4535, 0.3669, 0.4661, 0.3134, 0.4945, 0.3434, 0.4677, 0.3899, 0.4677, 0.3899, 0.4945, 0.3434, 0.5178, 0.3749, 0.4979, 0.4127, 0.4979, 0.4127, 0.5178, 0.3749, 0.5392, 0.3877, 0.5201, 0.4416, 0.5201, 0.4416, 0.5392, 0.3877, 0.5647, 0.4221, 0.5526, 0.4619, 0.5526, 0.4619, 0.5647, 0.4221, 0.5831, 0.4439, 0.5683, 0.4976, 0.5683, 0.4976, 0.5831, 0.4439, 0.6067, 0.4737, 0.5841, 0.5275, 0.163, 7.967e-05, 0.1546, 0.07784, 0.1309, 0.05036, 0.1447, 7.94e-05, 0.1546, 0.07784, 0.1421, 0.125, 0.1178, 0.102, 0.1309, 0.05036, 0.1421, 0.125, 0.132, 0.1702, 0.1029, 0.152, 0.1178, 0.102, 0.132, 0.1702, 0.1001, 0.2304, 0.0886, 0.2021, 0.1029, 0.152, 0.1001, 0.2304, 0.107, 0.2799, 0.07517, 0.2526, 0.0886, 0.2021, 0.107, 0.2799, 0.08237, 0.3219, 0.06082, 0.3019, 0.07517, 0.2526, 0.08237, 0.3219, 0.06783, 0.3691, 0.0458, 0.3506, 0.06082, 0.3019, 0.06783, 0.3691, 0.05718, 0.4254, 0.02987, 0.3984, 0.0458, 0.3506, 0.05718, 0.4254, 0.03042, 0.4687, 0.01487, 0.4479, 0.02987, 0.3984, 0.3893, 0.2363, 0.3786, 0.288, 0.3581, 0.2718, 0.3786, 0.2283, 0.3786, 0.2283, 0.3581, 0.2718, 0.3452, 0.2595, 0.3607, 0.2092, 0.3487, 0.1782, 0.3294, 0.2443, 0.3059, 0.2193, 0.325, 0.1439, 0.325, 0.1439, 0.3059, 0.2193, 0.2744, 0.1847, 0.3079, 0.146, 0.3079, 0.146, 0.2744, 0.1847, 0.2497, 0.1533, 0.2659, 0.1013, 0.2659, 0.1013, 0.2497, 0.1533, 0.2372, 0.1249, 0.2379, 0.06149, 0.2379, 0.06149, 0.2372, 0.1249, 0.2051, 0.1184, 0.2205, 0.05951, 0.2205, 0.05951, 0.2051, 0.1184, 0.1739, 0.07859, 0.1889, 0.03507, 0.1889, 0.03507, 0.1739, 0.07859, 0.1546, 0.07784, 0.163, 7.967e-05, 0.3786, 0.288, 0.3571, 0.3388, 0.3481, 0.3282, 0.3581, 0.2718, 0.3581, 0.2718, 0.3481, 0.3282, 0.3302, 0.311, 0.3452, 0.2595, 0.3294, 0.2443, 0.3067, 0.2875, 0.2895, 0.27, 0.3059, 0.2193, 0.3059, 0.2193, 0.2895, 0.27, 0.2683, 0.248, 0.2744, 0.1847, 0.2744, 0.1847, 0.2683, 0.248, 0.238, 0.1932, 0.2497, 0.1533, 0.2497, 0.1533, 0.238, 0.1932, 0.216, 0.1956, 0.2372, 0.1249, 0.2372, 0.1249, 0.216, 0.1956, 0.1894, 0.1678, 0.2051, 0.1184, 0.2051, 0.1184, 0.1894, 0.1678, 0.166, 0.1461, 0.1739, 0.07859, 0.1739, 0.07859, 0.166, 0.1461, 0.1421, 0.125, 0.1546, 0.07784, 0.3571, 0.3388, 0.3465, 0.395, 0.3324, 0.3778, 0.3481, 0.3282, 0.3481, 0.3282, 0.3324, 0.3778, 0.3157, 0.3622, 0.3302, 0.311, 0.3067, 0.2875, 0.2989, 0.3585, 0.2795, 0.3222, 0.2895, 0.27, 0.2895, 0.27, 0.2795, 0.3222, 0.2398, 0.2829, 0.2683, 0.248, 0.2683, 0.248, 0.2398, 0.2829, 0.2306, 0.2686, 0.238, 0.1932, 0.238, 0.1932, 0.2306, 0.2686, 0.2008, 0.2464, 0.216, 0.1956, 0.216, 0.1956, 0.2008, 0.2464, 0.1762, 0.2202, 0.1894, 0.1678, 0.1894, 0.1678, 0.1762, 0.2202, 0.1523, 0.1994, 0.166, 0.1461, 0.166, 0.1461, 0.1523, 0.1994, 0.132, 0.1702, 0.1421, 0.125, 0.3465, 0.395, 0.33, 0.453, 0.311, 0.434, 0.3324, 0.3778, 0.3324, 0.3778, 0.311, 0.434, 0.2986, 0.4116, 0.3157, 0.3622, 0.2989, 0.3585, 0.271, 0.395, 0.251, 0.3841, 0.2795, 0.3222, 0.2795, 0.3222, 0.251, 0.3841, 0.2348, 0.3484, 0.2398, 0.2829, 0.2398, 0.2829, 0.2348, 0.3484, 0.2122, 0.3073, 0.2306, 0.2686, 0.2306, 0.2686, 0.2122, 0.3073, 0.1821, 0.3119, 0.2008, 0.2464, 0.2008, 0.2464, 0.1821, 0.3119, 0.1641, 0.2788, 0.1762, 0.2202, 0.1762, 0.2202, 0.1641, 0.2788, 0.1312, 0.2491, 0.1523, 0.1994, 0.1523, 0.1994, 0.1312, 0.2491, 0.1001, 0.2304, 0.132, 0.1702, 0.33, 0.453, 0.3112, 0.4976, 0.3025, 0.4758, 0.311, 0.434, 0.311, 0.434, 0.3025, 0.4758, 0.2826, 0.463, 0.2986, 0.4116, 0.271, 0.395, 0.2639, 0.4293, 0.2396, 0.4122, 0.251, 0.3841, 0.251, 0.3841, 0.2396, 0.4122, 0.2186, 0.3989, 0.2348, 0.3484, 0.2348, 0.3484, 0.2186, 0.3989, 0.1978, 0.3719, 0.2122, 0.3073, 0.2122, 0.3073, 0.1978, 0.3719, 0.1735, 0.3582, 0.1821, 0.3119, 0.1821, 0.3119, 0.1735, 0.3582, 0.1451, 0.3223, 0.1641, 0.2788, 0.1641, 0.2788, 0.1451, 0.3223, 0.1286, 0.2947, 0.1312, 0.2491, 0.1312, 0.2491, 0.1286, 0.2947, 0.107, 0.2799, 0.1001, 0.2304, 0.3112, 0.4976, 0.2984, 0.5509, 0.2862, 0.5268, 0.3025, 0.4758, 0.3025, 0.4758, 0.2862, 0.5268, 0.2668, 0.5148, 0.2826, 0.463, 0.2639, 0.4293, 0.2473, 0.5023, 0.2278, 0.4717, 0.2396, 0.4122, 0.2396, 0.4122, 0.2278, 0.4717, 0.1987, 0.4645, 0.2186, 0.3989, 0.2186, 0.3989, 0.1987, 0.4645, 0.1725, 0.4199, 0.1978, 0.3719, 0.1978, 0.3719, 0.1725, 0.4199, 0.1578, 0.3963, 0.1735, 0.3582, 0.1735, 0.3582, 0.1578, 0.3963, 0.1379, 0.3663, 0.1451, 0.3223, 0.1451, 0.3223, 0.1379, 0.3663, 0.1057, 0.3543, 0.1286, 0.2947, 0.1286, 0.2947, 0.1057, 0.3543, 0.08237, 0.3219, 0.107, 0.2799, 0.2984, 0.5509, 0.2809, 0.5962, 0.2676, 0.5845, 0.2862, 0.5268, 0.2862, 0.5268, 0.2676, 0.5845, 0.2509, 0.5669, 0.2668, 0.5148, 0.2473, 0.5023, 0.2385, 0.5494, 0.2132, 0.5115, 0.2278, 0.4717, 0.2278, 0.4717, 0.2132, 0.5115, 0.1889, 0.4996, 0.1987, 0.4645, 0.1987, 0.4645, 0.1889, 0.4996, 0.1727, 0.4706, 0.1725, 0.4199, 0.1725, 0.4199, 0.1727, 0.4706, 0.1395, 0.4558, 0.1578, 0.3963, 0.1578, 0.3963, 0.1395, 0.4558, 0.1204, 0.4355, 0.1379, 0.3663, 0.1379, 0.3663, 0.1204, 0.4355, 0.09294, 0.3843, 0.1057, 0.3543, 0.1057, 0.3543, 0.09294, 0.3843, 0.06783, 0.3691, 0.08237, 0.3219, 0.2809, 0.5962, 0.2657, 0.6469, 0.2511, 0.6357, 0.2676, 0.5845, 0.2676, 0.5845, 0.2511, 0.6357, 0.2344, 0.618, 0.2509, 0.5669, 0.2385, 0.5494, 0.2149, 0.604, 0.1945, 0.587, 0.2132, 0.5115, 0.2132, 0.5115, 0.1945, 0.587, 0.171, 0.5441, 0.1889, 0.4996, 0.1889, 0.4996, 0.171, 0.5441, 0.1613, 0.514, 0.1727, 0.4706, 0.1727, 0.4706, 0.1613, 0.514, 0.1289, 0.5006, 0.1395, 0.4558, 0.1395, 0.4558, 0.1289, 0.5006, 0.105, 0.4935, 0.1204, 0.4355, 0.1204, 0.4355, 0.105, 0.4935, 0.07876, 0.4287, 0.09294, 0.3843, 0.09294, 0.3843, 0.07876, 0.4287, 0.05718, 0.4254, 0.06783, 0.3691, 0.2657, 0.6469, 0.2483, 0.6954, 0.2295, 0.685, 0.2511, 0.6357, 0.2511, 0.6357, 0.2295, 0.685, 0.2183, 0.6681, 0.2344, 0.618, 0.2149, 0.604, 0.1983, 0.6295, 0.1765, 0.6297, 0.1945, 0.587, 0.1945, 0.587, 0.1765, 0.6297, 0.1576, 0.6025, 0.171, 0.5441, 0.171, 0.5441, 0.1576, 0.6025, 0.1267, 0.5582, 0.1613, 0.514, 0.1613, 0.514, 0.1267, 0.5582, 0.1077, 0.5502, 0.1289, 0.5006, 0.1289, 0.5006, 0.1077, 0.5502, 0.08293, 0.5356, 0.105, 0.4935, 0.105, 0.4935, 0.08293, 0.5356, 0.05417, 0.4909, 0.07876, 0.4287, 0.07876, 0.4287, 0.05417, 0.4909, 0.03042, 0.4687, 0.05718, 0.4254, 0.2483, 0.6954, 0.2318, 0.751, 0.2209, 0.7295, 0.2295, 0.685, 0.2295, 0.685, 0.2209, 0.7295, 0.2019, 0.7187, 0.2183, 0.6681, 0.1983, 0.6295, 0.1824, 0.6927, 0.1602, 0.6722, 0.1765, 0.6297, 0.1765, 0.6297, 0.1602, 0.6722, 0.1375, 0.6528, 0.1576, 0.6025, 0.1576, 0.6025, 0.1375, 0.6528, 0.117, 0.6246, 0.1267, 0.5582, 0.1267, 0.5582, 0.117, 0.6246, 0.09868, 0.5895, 0.1077, 0.5502, 0.1077, 0.5502, 0.09868, 0.5895, 0.06397, 0.5629, 0.08293, 0.5356, 0.08293, 0.5356, 0.06397, 0.5629, 0.04989, 0.5488, 0.05417, 0.4909, 0.05417, 0.4909, 0.04989, 0.5488, 0.02515, 0.5226, 0.03042, 0.4687, 0.2183, 0.6681, 0.2019, 0.7187, 0.1824, 0.6927, 0.1983, 0.6295, 0.2344, 0.618, 0.2183, 0.6681, 0.1983, 0.6295, 0.2149, 0.604, 0.2509, 0.5669, 0.2344, 0.618, 0.2149, 0.604, 0.2385, 0.5494, 0.2668, 0.5148, 0.2509, 0.5669, 0.2385, 0.5494, 0.2473, 0.5023, 0.2826, 0.463, 0.2668, 0.5148, 0.2473, 0.5023, 0.2639, 0.4293, 0.2986, 0.4116, 0.2826, 0.463, 0.2639, 0.4293, 0.271, 0.395, 0.3157, 0.3622, 0.2986, 0.4116, 0.271, 0.395, 0.2989, 0.3585, 0.3302, 0.311, 0.3157, 0.3622, 0.2989, 0.3585, 0.3067, 0.2875, 0.3452, 0.2595, 0.3302, 0.311, 0.3067, 0.2875, 0.3294, 0.2443, 0.3607, 0.2092, 0.3452, 0.2595, 0.3294, 0.2443, 0.3487, 0.1782, 0.4074, 0.3228, 0.4212, 0.2705, 0.4421, 0.2919, 0.4193, 0.359, 0.3911, 0.3734, 0.4074, 0.3228, 0.4193, 0.359, 0.41, 0.3982, 0.3759, 0.4255, 0.3911, 0.3734, 0.41, 0.3982, 0.3929, 0.4408, 0.3608, 0.4771, 0.3759, 0.4255, 0.3929, 0.4408, 0.3792, 0.4967, 0.3441, 0.527, 0.3608, 0.4771, 0.3792, 0.4967, 0.3683, 0.5539, 0.3276, 0.5788, 0.3441, 0.527, 0.3683, 0.5539, 0.3337, 0.6077, 0.3106, 0.6307, 0.3276, 0.5788, 0.3337, 0.6077, 0.3317, 0.6532, 0.2951, 0.6824, 0.3106, 0.6307, 0.3317, 0.6532, 0.3134, 0.7021, 0.2793, 0.7329, 0.2951, 0.6824, 0.3134, 0.7021, 0.2908, 0.7352, 0.2645, 0.784, 0.2793, 0.7329, 0.2908, 0.7352, 0.2833, 0.808, 0.4469, 0.5004, 0.467, 0.5045, 0.467, 0.4444, 0.4371, 0.4453, 0.07202, 0.5014, 0.03645, 0.5152, 0.03737, 0.5753, 0.06662, 0.5753, 0.1859, 0.6879, 0.1819, 0.7379, 0.214, 0.7447, 0.214, 0.6758, 0.1463, 0.5962, 0.1833, 0.5866, 0.1833, 0.5265, 0.1624, 0.5259, 0.2653, 0.6669, 0.2858, 0.6655, 0.2858, 0.6058, 0.2507, 0.5974, 0.2176, 0.2028, 0.1831, 0.2189, 0.1939, 0.2754, 0.2176, 0.2874, 0.2507, 0.9567, 0.2714, 0.9805, 0.2714, 0.9207, 0.2528, 0.9356, 0.3775, 0.0, 0.3572, 0.001958, 0.3438, 0.05635, 0.3775, 0.07071, 0.112, 0.0, 0.07939, 0.02245, 0.08383, 0.08221, 0.112, 0.1049, 0.1477, 0.8427, 0.174, 0.872, 0.174, 0.8118, 0.1463, 0.8091, 0.223, 0.6987, 0.2176, 0.7488, 0.2496, 0.7584, 0.2496, 0.6911, 0.07343, 0.9059, 0.05961, 0.9147, 0.05882, 0.9663, 0.07343, 0.9716, 0.1708, 0.8807, 0.1463, 0.872, 0.1468, 0.9324, 0.1703, 0.9324, 0.3721, 0.152, 0.3808, 0.1741, 0.4007, 0.1765, 0.4007, 0.09708, 0.2926, 0.8167, 0.2855, 0.8783, 0.3137, 0.8783, 0.3098, 0.8384, 0.1916, 0.4423, 0.2176, 0.4513, 0.2176, 0.3721, 0.1825, 0.3935, 0.1815, 0.5247, 0.2176, 0.5226, 0.2176, 0.4629, 0.1985, 0.4513, 0.3501, 0.8169, 0.35, 0.7581, 0.323, 0.7543, 0.3179, 0.8169, 0.4385, 0.4286, 0.4615, 0.4351, 0.4615, 0.3663, 0.4351, 0.3794, 0.1093, 0.7023, 0.1443, 0.7023, 0.1386, 0.6508, 0.1155, 0.6348, 0.5182, 0.7766, 0.533, 0.777, 0.533, 0.7059, 0.5162, 0.7164, 0.4886, 0.6205, 0.4653, 0.6253, 0.4695, 0.6852, 0.4886, 0.6917, 0.1523, 0.07995, 0.1523, 0.0, 0.112, 0.0475, 0.1221, 0.07858, 0.1304, 0.4743, 0.1112, 0.4967, 0.1093, 0.562, 0.1395, 0.562, 0.1463, 0.2874, 0.1831, 0.2747, 0.1831, 0.2052, 0.1505, 0.2227, 0.2198, 0.8876, 0.2402, 0.8876, 0.2419, 0.8256, 0.2176, 0.818, 0.304, 0.1782, 0.3385, 0.1735, 0.3385, 0.1049, 0.3067, 0.1161, 0.381, 0.7723, 0.3536, 0.7825, 0.3552, 0.836, 0.381, 0.8409, 0.009543, 0.5624, 0.03466, 0.5659, 0.03466, 0.4897, 0.0, 0.5125, 0.3354, 0.9416, 0.3179, 0.9478, 0.3206, 0.9965, 0.3354, 1.0, 0.5179, 0.9386, 0.4994, 0.9272, 0.4987, 0.9875, 0.5187, 0.9875, 0.5261, 0.6205, 0.5069, 0.6259, 0.5111, 0.6855, 0.5261, 0.6868, 0.03894, 0.5866, 0.03645, 0.6421, 0.07159, 0.6459, 0.07159, 0.5753, 0.1463, 0.4525, 0.1579, 0.5113, 0.1812, 0.5259, 0.1812, 0.4495, 0.4347, 0.3562, 0.4594, 0.3562, 0.453, 0.2813, 0.44, 0.3109, 0.378, 0.2813, 0.3467, 0.2924, 0.3512, 0.355, 0.378, 0.3566, 0.4074, 0.0636, 0.433, 0.0717, 0.433, 0.01367, 0.4044, 0.0, 0.1093, 0.6178, 0.1438, 0.6348, 0.1438, 0.562, 0.1137, 0.5634, 0.1313, 0.9583, 0.1455, 0.9602, 0.1455, 0.8879, 0.131, 0.9033, 0.5072, 0.3663, 0.4872, 0.3696, 0.4892, 0.4298, 0.5072, 0.4391, 0.003873, 0.5672, 0.0, 0.5936, 0.02962, 0.6501, 0.02962, 0.5659, 0.0, 0.4033, 0.03823, 0.4033, 0.03434, 0.3447, 0.01572, 0.3287, 0.03136, 0.48, 0.03136, 0.4033, 0.0003407, 0.4321, 0.0, 0.4897, 0.05876, 0.7785, 0.04046, 0.7957, 0.03645, 0.8411, 0.0663, 0.8411, 0.3124, 0.8862, 0.2855, 0.8783, 0.2917, 0.9292, 0.3124, 0.9325, 0.2899, 0.7382, 0.3177, 0.7562, 0.3177, 0.6933, 0.2865, 0.6863, 0.04108, 0.17, 0.01095, 0.1721, 0.0, 0.2525, 0.04108, 0.2303, 0.1655, 0.9963, 0.1817, 0.9855, 0.1817, 0.9324, 0.1656, 0.9364, 0.4931, 0.4969, 0.5106, 0.508, 0.5106, 0.4477, 0.4888, 0.4444, 0.1773, 0.1924, 0.1773, 0.1084, 0.1513, 0.1049, 0.1426, 0.1375, 0.3315, 0.743, 0.3505, 0.7543, 0.3505, 0.6877, 0.3179, 0.6995, 0.4194, 0.1786, 0.3882, 0.1782, 0.395, 0.2276, 0.4194, 0.2457, 0.1463, 0.8091, 0.176, 0.8017, 0.176, 0.7407, 0.1466, 0.7582, 0.04786, 0.1106, 0.06867, 0.1123, 0.07939, 0.05286, 0.04507, 0.04979, 0.2865, 0.6863, 0.3173, 0.6757, 0.3173, 0.6082, 0.2902, 0.6242, 0.2176, 0.4539, 0.2425, 0.5199, 0.2534, 0.5221, 0.2534, 0.4466, 0.2176, 0.9281, 0.2028, 0.9367, 0.2017, 0.9936, 0.2176, 0.9862, 0.5106, 0.5031, 0.5315, 0.5034, 0.5315, 0.4444, 0.5135, 0.4471, 0.5081, 0.4274, 0.5272, 0.4297, 0.5272, 0.3755, 0.5072, 0.3663, 0.441, 0.6826, 0.441, 0.6205, 0.4084, 0.6315, 0.4103, 0.6769, 0.1381, 0.2303, 0.116, 0.2052, 0.1094, 0.2893, 0.1463, 0.2893, 0.3882, 0.1782, 0.3614, 0.2066, 0.3636, 0.2522, 0.3882, 0.2635, 0.04507, 0.04979, 0.07939, 0.05286, 0.07939, 0.0, 0.04591, 0.004004, 0.4077, 0.3663, 0.3794, 0.3703, 0.3777, 0.4386, 0.4077, 0.4189, 0.07939, 0.1668, 0.1094, 0.2191, 0.1094, 0.1479, 0.09537, 0.1049, 0.5187, 0.9953, 0.5353, 0.9967, 0.5353, 0.9272, 0.5187, 0.9281, 0.5264, 0.2813, 0.5082, 0.2897, 0.5097, 0.3493, 0.5264, 0.3506, 0.4451, 0.2407, 0.4674, 0.2509, 0.4674, 0.1853, 0.4436, 0.1782, 0.2515, 0.2874, 0.227, 0.2922, 0.217, 0.3679, 0.2515, 0.3529, 0.2155, 0.1798, 0.2526, 0.1798, 0.2516, 0.1216, 0.2272, 0.1049, 0.3534, 0.4323, 0.3777, 0.4444, 0.3777, 0.3663, 0.3478, 0.3752, 0.07576, 0.5725, 0.1093, 0.5725, 0.1015, 0.4937, 0.08256, 0.4952, 0.317, 0.2874, 0.286, 0.2895, 0.2838, 0.3466, 0.317, 0.3661, 0.08541, 0.3073, 0.1094, 0.3225, 0.1094, 0.2191, 0.08038, 0.2517, 0.2882, 0.9915, 0.3043, 0.9916, 0.3043, 0.9331, 0.2855, 0.9325, 0.1483, 0.9917, 0.1655, 0.9925, 0.1655, 0.9324, 0.1463, 0.9326, 0.4479, 0.9726, 0.4713, 0.9726, 0.467, 0.9327, 0.4484, 0.919, 0.5082, 0.3467, 0.5082, 0.2813, 0.4911, 0.286, 0.4859, 0.3401, 0.1882, 0.821, 0.1819, 0.8677, 0.2107, 0.8677, 0.2037, 0.8065, 0.4088, 0.3518, 0.4088, 0.2958, 0.378, 0.2813, 0.3801, 0.3472, 0.1872, 0.5247, 0.1866, 0.5597, 0.2176, 0.6081, 0.2176, 0.5428, 0.1819, 0.6758, 0.2176, 0.675, 0.2176, 0.6143, 0.199, 0.6081, 0.3177, 0.7562, 0.2855, 0.783, 0.2868, 0.8167, 0.3135, 0.8167, 0.5177, 0.08653, 0.4983, 0.09131, 0.5062, 0.1486, 0.5177, 0.1552, 0.4693, 0.8603, 0.4499, 0.8587, 0.4479, 0.919, 0.4736, 0.919, 0.09017, 0.482, 0.1093, 0.4937, 0.1093, 0.3995, 0.08038, 0.4421, 0.3447, 0.5266, 0.3179, 0.5473, 0.326, 0.6163, 0.3447, 0.6205, 0.2534, 0.5267, 0.2865, 0.516, 0.2865, 0.4466, 0.2548, 0.4554, 0.1816, 0.5962, 0.1463, 0.6067, 0.1542, 0.6637, 0.1816, 0.666, 0.07614, 0.651, 0.07359, 0.7162, 0.108, 0.7151, 0.108, 0.6496, 0.441, 0.06117, 0.4583, 0.0732, 0.4583, 0.01565, 0.433, 0.0, 0.4987, 0.8637, 0.4736, 0.8587, 0.4756, 0.9063, 0.4987, 0.9198, 0.3913, 0.9634, 0.4032, 0.9665, 0.4032, 0.902, 0.3831, 0.9042, 0.4168, 0.9091, 0.4424, 0.9061, 0.4424, 0.8457, 0.4246, 0.8462, 0.2518, 0.0, 0.218, 0.02149, 0.2249, 0.08082, 0.2503, 0.08082, 0.349, 0.6248, 0.3294, 0.6205, 0.3179, 0.6877, 0.3536, 0.6877, 0.1765, 0.666, 0.1472, 0.6877, 0.1463, 0.7407, 0.1765, 0.7355, 0.3192, 0.5249, 0.3465, 0.5266, 0.3465, 0.4595, 0.3237, 0.4712, 0.07082, 0.6459, 0.03645, 0.6606, 0.03774, 0.7082, 0.07082, 0.7129, 0.4736, 0.5474, 0.4489, 0.5266, 0.4504, 0.5927, 0.4736, 0.5954, 0.3808, 0.7076, 0.3567, 0.699, 0.3536, 0.7723, 0.3828, 0.7723, 0.3614, 0.1782, 0.3423, 0.1853, 0.3334, 0.2433, 0.3614, 0.2645, 0.2807, 0.8026, 0.2507, 0.7994, 0.2519, 0.8593, 0.2806, 0.8593, 0.2209, 0.818, 0.2494, 0.818, 0.2496, 0.7584, 0.2176, 0.7668, 0.2813, 0.0, 0.2518, 0.02658, 0.2609, 0.08452, 0.2813, 0.09118, 0.2598, 0.7008, 0.2507, 0.734, 0.2829, 0.7361, 0.2829, 0.6669, 0.3385, 0.1049, 0.3395, 0.1747, 0.3721, 0.1765, 0.3721, 0.1288, 0.4685, 0.768, 0.4943, 0.7662, 0.4943, 0.7059, 0.469, 0.7106, 0.136, 0.7023, 0.1107, 0.7055, 0.1093, 0.7657, 0.1434, 0.7657, 0.3478, 0.5125, 0.382, 0.5094, 0.382, 0.449, 0.3617, 0.4444, 0.2023, 0.8677, 0.1908, 0.8697, 0.1819, 0.9281, 0.2072, 0.9281, 0.07359, 0.9727, 0.0947, 0.9725, 0.0947, 0.9122, 0.07929, 0.9128, 0.07202, 0.4231, 0.04108, 0.4138, 0.04453, 0.498, 0.07202, 0.5014, 0.1777, 0.2874, 0.1643, 0.3042, 0.1463, 0.3704, 0.1825, 0.3704, 0.04108, 0.17, 0.0421, 0.2619, 0.07692, 0.2619, 0.07736, 0.2023, 0.2893, 0.4378, 0.2893, 0.3709, 0.2614, 0.4098, 0.2543, 0.4466, 0.2781, 0.7368, 0.2616, 0.7361, 0.2507, 0.7994, 0.2828, 0.7994, 0.2543, 0.4466, 0.2522, 0.3796, 0.2223, 0.3721, 0.2176, 0.4466, 0.2526, 0.1653, 0.2837, 0.1913, 0.2837, 0.1049, 0.2627, 0.1125, 0.03645, 0.9059, 0.06181, 0.9059, 0.05921, 0.8444, 0.04881, 0.8411, 0.5254, 0.1782, 0.51, 0.1789, 0.5097, 0.2392, 0.53, 0.2392, 0.1093, 0.8879, 0.1368, 0.8853, 0.1368, 0.8268, 0.1175, 0.8283, 0.03229, 0.7185, 0.0334, 0.6501, 0.0, 0.6731, 0.0006394, 0.7185, 0.321, 0.4239, 0.321, 0.3663, 0.2971, 0.3714, 0.2893, 0.4466, 0.4736, 0.5948, 0.4926, 0.609, 0.4926, 0.5266, 0.4738, 0.5473, 0.2838, 0.2874, 0.2538, 0.3092, 0.2515, 0.3696, 0.2838, 0.3694, 0.08499, 0.3249, 0.08038, 0.3995, 0.1185, 0.3751, 0.1185, 0.3225, 0.4351, 0.3663, 0.4142, 0.3753, 0.4077, 0.4312, 0.4351, 0.441, 0.5248, 0.9174, 0.5355, 0.9184, 0.5355, 0.8598, 0.5179, 0.8587, 0.2837, 0.2342, 0.304, 0.2337, 0.304, 0.1733, 0.2842, 0.1755, 0.4241, 0.09845, 0.4061, 0.08653, 0.4007, 0.1406, 0.4241, 0.1765, 0.2821, 0.008678, 0.2813, 0.05401, 0.3117, 0.08631, 0.3117, 0.0, 0.1816, 0.4495, 0.1816, 0.3704, 0.1463, 0.4137, 0.1472, 0.4366, 0.3438, 0.0, 0.3217, 0.009845, 0.3117, 0.06612, 0.3438, 0.07834, 0.2146, 0.7476, 0.1819, 0.7447, 0.186, 0.8065, 0.2146, 0.8061, 0.3179, 0.8791, 0.3458, 0.8784, 0.3458, 0.8169, 0.3184, 0.817, 0.3831, 0.902, 0.4102, 0.902, 0.4097, 0.8508, 0.3833, 0.8407, 0.4932, 0.7892, 0.4756, 0.7865, 0.4717, 0.8569, 0.4941, 0.8569, 0.2842, 0.1755, 0.304, 0.1733, 0.304, 0.113, 0.2869, 0.1049, 0.3775, 0.0812, 0.4044, 0.0812, 0.4005, 0.0, 0.3821, 0.006323, 0.04507, 0.08582, 0.04507, 0.0, 0.009908, 0.0224, 0.0, 0.0683, 0.1093, 0.804, 0.1098, 0.8268, 0.1384, 0.8268, 0.1405, 0.7657, 0.2495, 0.2845, 0.2817, 0.2775, 0.2817, 0.2008, 0.2553, 0.2333, 0.4008, 0.5285, 0.3722, 0.5266, 0.376, 0.59, 0.4008, 0.6052, 0.2519, 0.53, 0.2507, 0.5813, 0.2865, 0.5974, 0.2865, 0.5267, 0.1541, 0.09014, 0.1811, 0.09014, 0.1857, 0.0, 0.1523, 0.02253, 0.03645, 0.9638, 0.05882, 0.9638, 0.05552, 0.9184, 0.04198, 0.9059, 0.004025, 0.9657, 0.02115, 0.9737, 0.02115, 0.9133, 0.0, 0.9205, 0.1093, 0.8879, 0.1114, 0.9314, 0.131, 0.9509, 0.131, 0.8951, 0.2507, 0.9065, 0.2758, 0.9207, 0.2758, 0.8593, 0.2513, 0.8672, 0.108, 0.5869, 0.07576, 0.5725, 0.08103, 0.646, 0.108, 0.6496, 0.3536, 0.699, 0.3831, 0.6756, 0.3831, 0.6205, 0.3551, 0.6248, 0.1884, 0.301, 0.1825, 0.3485, 0.217, 0.3721, 0.217, 0.2874, 0.06922, 0.7785, 0.06922, 0.7129, 0.04657, 0.722, 0.03645, 0.762, 0.4371, 0.5107, 0.4371, 0.4444, 0.412, 0.4737, 0.4104, 0.5196, 0.5165, 0.586, 0.5304, 0.5963, 0.5304, 0.5357, 0.5131, 0.5266, 0.4886, 0.2458, 0.5097, 0.2385, 0.5097, 0.1782, 0.4893, 0.185, 0.3334, 0.184, 0.304, 0.1782, 0.309, 0.2496, 0.3334, 0.2639, 0.2466, 0.5221, 0.222, 0.5335, 0.2176, 0.612, 0.2466, 0.5944, 0.2049, 0.1049, 0.1781, 0.1105, 0.1773, 0.1819, 0.2155, 0.1819, 0.4098, 0.7698, 0.3831, 0.7855, 0.384, 0.8407, 0.405, 0.8407, 0.3467, 0.3661, 0.3467, 0.2813, 0.3208, 0.3117, 0.317, 0.3629, 0.2931, 0.5214, 0.3192, 0.5266, 0.3192, 0.4466, 0.2865, 0.4687, 0.3154, 0.5266, 0.2919, 0.5424, 0.2865, 0.6082, 0.3179, 0.6082, 0.5177, 0.1439, 0.5351, 0.1534, 0.5351, 0.08653, 0.5208, 0.08869, 0.4926, 0.5939, 0.5131, 0.587, 0.5131, 0.5266, 0.494, 0.5269, 0.4426, 0.7221, 0.4416, 0.7706, 0.4685, 0.7683, 0.4685, 0.7059, 0.4615, 0.3663, 0.4646, 0.4233, 0.4872, 0.431, 0.4872, 0.3817, 0.4888, 0.5142, 0.4888, 0.4444, 0.4683, 0.4793, 0.467, 0.5204, 0.07498, 0.3623, 0.05825, 0.3407, 0.04108, 0.4138, 0.07934, 0.4138, 0.4088, 0.359, 0.4347, 0.359, 0.4304, 0.2827, 0.4095, 0.2813, 0.07947, 0.2619, 0.04465, 0.2778, 0.04108, 0.3181, 0.07947, 0.3407, 0.04947, 0.1123, 0.04507, 0.1696, 0.07591, 0.1696, 0.07134, 0.1191, 0.5419, 0.0, 0.5274, 0.001571, 0.5256, 0.06186, 0.5419, 0.05838, 0.1822, 0.9884, 0.2013, 0.9884, 0.2017, 0.9281, 0.1819, 0.9281, 0.218, 0.01775, 0.1857, 0.0, 0.1858, 0.08675, 0.2085, 0.08675, 0.2495, 0.2008, 0.2238, 0.2111, 0.2176, 0.2669, 0.2495, 0.2874, 0.3407, 0.8845, 0.3179, 0.8791, 0.3224, 0.9284, 0.3407, 0.9416, 0.07409, 0.7162, 0.07359, 0.7866, 0.1029, 0.7866, 0.1003, 0.7225, 0.07459, 0.9122, 0.09745, 0.9122, 0.09807, 0.8459, 0.07359, 0.8577, 0.1426, 0.1796, 0.1426, 0.1049, 0.113, 0.1182, 0.1094, 0.2052, 0.4594, 0.3442, 0.4859, 0.3442, 0.4859, 0.2813, 0.4636, 0.2904, 0.5179, 0.8587, 0.5024, 0.8624, 0.4987, 0.9272, 0.5179, 0.9184, 0.3732, 0.9061, 0.3536, 0.9121, 0.3584, 0.9718, 0.3732, 0.9718, 0.4941, 0.853, 0.5149, 0.8412, 0.5149, 0.7865, 0.4946, 0.8096, 0.4168, 0.7137, 0.3831, 0.7059, 0.392, 0.7696, 0.4168, 0.7698, 0.03204, 0.2657, 0.01485, 0.2525, 0.0, 0.3287, 0.04007, 0.3287, 0.1463, 0.2893, 0.1203, 0.3337, 0.1316, 0.3974, 0.1463, 0.3711, 0.4084, 0.6205, 0.3859, 0.644, 0.3831, 0.7059, 0.4084, 0.6875, 0.01178, 0.08582, 0.0, 0.17, 0.04467, 0.164, 0.04467, 0.092, 0.3478, 0.3663, 0.3272, 0.3884, 0.321, 0.4595, 0.3478, 0.4493, 0.5256, 0.0, 0.506, 0.00908, 0.5103, 0.05671, 0.5256, 0.06563, 0.5199, 0.843, 0.5346, 0.8469, 0.5346, 0.7865, 0.5149, 0.7955, 0.4467, 0.08653, 0.4271, 0.1117, 0.4241, 0.1642, 0.4492, 0.1642, 0.3542, 0.9048, 0.379, 0.9061, 0.379, 0.8409, 0.3536, 0.8506, 0.1446, 0.4743, 0.1455, 0.3995, 0.1093, 0.4252, 0.1095, 0.4743, 0.4717, 0.7865, 0.4513, 0.7876, 0.4479, 0.8322, 0.4717, 0.8587, 0.441, 0.6205, 0.4434, 0.6707, 0.4653, 0.6939, 0.4653, 0.6206, 0.02815, 0.7912, 0.02815, 0.7185, 0.0, 0.7509, 0.003573, 0.7813, 0.3838, 0.5055, 0.4104, 0.5204, 0.4104, 0.4623, 0.382, 0.4444, 0.2474, 0.632, 0.2176, 0.612, 0.2234, 0.6891, 0.2474, 0.6911, 0.1044, 0.7866, 0.08367, 0.7909, 0.07359, 0.8308, 0.1044, 0.8459, 0.4893, 0.0713, 0.505, 0.0713, 0.506, 0.0, 0.4852, 0.01141, 0.4736, 0.9792, 0.4945, 0.9792, 0.4944, 0.9285, 0.4794, 0.9198, 0.4168, 0.7683, 0.4416, 0.7865, 0.4416, 0.7059, 0.4207, 0.7084, 0.4479, 0.7865, 0.4168, 0.7976, 0.4226, 0.8353, 0.4479, 0.8457, 0.41, 0.617, 0.4236, 0.6036, 0.4236, 0.5266, 0.4008, 0.5631, 0.4236, 0.5916, 0.4489, 0.6044, 0.4489, 0.5266, 0.4307, 0.5334, 0.02647, 0.8532, 0.007981, 0.8537, 0.0, 0.9131, 0.02647, 0.9133, 0.4886, 0.6823, 0.5069, 0.6979, 0.5069, 0.6205, 0.4893, 0.6231, 0.4432, 0.201, 0.4236, 0.1782, 0.4194, 0.2602, 0.4436, 0.2602, 0.4983, 0.09139, 0.4747, 0.08653, 0.4771, 0.1312, 0.4983, 0.1518, 0.2377, 0.8876, 0.2187, 0.8931, 0.2176, 0.9476, 0.2413, 0.9476, 0.4943, 0.768, 0.5162, 0.768, 0.5134, 0.7059, 0.4943, 0.7079, 0.02919, 0.7918, 0.0, 0.7912, 0.007562, 0.8532, 0.02919, 0.8516, 0.3562, 0.6029, 0.3722, 0.6126, 0.3722, 0.5266, 0.3447, 0.5464, 0.4852, 0.001923, 0.4583, 0.0, 0.472, 0.04277, 0.4852, 0.0623, 0.4536, 0.1526, 0.4747, 0.1529, 0.4747, 0.08653, 0.4492, 0.09441, 0.4384, 0.9091, 0.4284, 0.9161, 0.4168, 0.9681, 0.4384, 0.9685, 0.4674, 0.2388, 0.4886, 0.2558, 0.4886, 0.1782, 0.4772, 0.1816, 0.2519, 0.8593, 0.2519, 0.8593, 0.2507, 0.7994, 0.2507, 0.7994, 0.04108, 0.4138, 0.04108, 0.4138, 0.07202, 0.4231, 0.07202, 0.4231, 0.1463, 0.872, 0.1463, 0.872, 0.1708, 0.8807, 0.1708, 0.8807, 0.2496, 0.7584, 0.2496, 0.7584, 0.2494, 0.818, 0.2494, 0.818, 0.1643, 0.3042, 0.1643, 0.3042, 0.1777, 0.2874, 0.1777, 0.2874, 0.3808, 0.1741, 0.3808, 0.1741, 0.3721, 0.152, 0.3721, 0.152, 0.5069, 0.6979, 0.5069, 0.6979, 0.4886, 0.6823, 0.4886, 0.6823, 0.2609, 0.08452, 0.2609, 0.08452, 0.2518, 0.02658, 0.2518, 0.02658, 0.0421, 0.2619, 0.0421, 0.2619, 0.04108, 0.17, 0.04108, 0.17, 0.2855, 0.8783, 0.2855, 0.8783, 0.2926, 0.8167, 0.2926, 0.8167, 0.2474, 0.6911, 0.2474, 0.6911, 0.2234, 0.6891, 0.2234, 0.6891, 0.2829, 0.7361, 0.2829, 0.7361, 0.2507, 0.734, 0.2507, 0.734, 0.2893, 0.3709, 0.2893, 0.3709, 0.2893, 0.4378, 0.2893, 0.4378, 0.2176, 0.4513, 0.2176, 0.4513, 0.1916, 0.4423, 0.1916, 0.4423, 0.3721, 0.1765, 0.3721, 0.1765, 0.3395, 0.1747, 0.3395, 0.1747, 0.2616, 0.7361, 0.2616, 0.7361, 0.2781, 0.7368, 0.2781, 0.7368, 0.2176, 0.5226, 0.2176, 0.5226, 0.1815, 0.5247, 0.1815, 0.5247, 0.4943, 0.7059, 0.4943, 0.7059, 0.4943, 0.7662, 0.4943, 0.7662, 0.2522, 0.3796, 0.2522, 0.3796, 0.2543, 0.4466, 0.2543, 0.4466, 0.35, 0.7581, 0.35, 0.7581, 0.3501, 0.8169, 0.3501, 0.8169, 0.1093, 0.7657, 0.1093, 0.7657, 0.1107, 0.7055, 0.1107, 0.7055, 0.2837, 0.1913, 0.2837, 0.1913, 0.2526, 0.1653, 0.2526, 0.1653, 0.4615, 0.4351, 0.4615, 0.4351, 0.4385, 0.4286, 0.4385, 0.4286, 0.382, 0.449, 0.382, 0.449, 0.382, 0.5094, 0.382, 0.5094, 0.3831, 0.9042, 0.3831, 0.9042, 0.4032, 0.902, 0.4032, 0.902, 0.1443, 0.7023, 0.1443, 0.7023, 0.1093, 0.7023, 0.1093, 0.7023, 0.03737, 0.5753, 0.03737, 0.5753, 0.03645, 0.5152, 0.03645, 0.5152, 0.4246, 0.8462, 0.4246, 0.8462, 0.4424, 0.8457, 0.4424, 0.8457, 0.2496, 0.7584, 0.2496, 0.7584, 0.2176, 0.7488, 0.2176, 0.7488, 0.2503, 0.08082, 0.2503, 0.08082, 0.2249, 0.08082, 0.2249, 0.08082, 0.174, 0.8118, 0.174, 0.8118, 0.174, 0.872, 0.174, 0.872, 0.3536, 0.6877, 0.3536, 0.6877, 0.3179, 0.6877, 0.3179, 0.6877, 0.08383, 0.08221, 0.08383, 0.08221, 0.07939, 0.02245, 0.07939, 0.02245, 0.1765, 0.7355, 0.1765, 0.7355, 0.1463, 0.7407, 0.1463, 0.7407, 0.3438, 0.05635, 0.3438, 0.05635, 0.3572, 0.001958, 0.3572, 0.001958, 0.3237, 0.4712, 0.3237, 0.4712, 0.3465, 0.4595, 0.3465, 0.4595, 0.2714, 0.9207, 0.2714, 0.9207, 0.2714, 0.9805, 0.2714, 0.9805, 0.07082, 0.7129, 0.07082, 0.7129, 0.03774, 0.7082, 0.03774, 0.7082, 0.1939, 0.2754, 0.1939, 0.2754, 0.1831, 0.2189, 0.1831, 0.2189, 0.4736, 0.5954, 0.4736, 0.5954, 0.4504, 0.5927, 0.4504, 0.5927, 0.2858, 0.6058, 0.2858, 0.6058, 0.2858, 0.6655, 0.2858, 0.6655, 0.3828, 0.7723, 0.3828, 0.7723, 0.3536, 0.7723, 0.3536, 0.7723, 0.1833, 0.5265, 0.1833, 0.5265, 0.1833, 0.5866, 0.1833, 0.5866, 0.5256, 0.06563, 0.5256, 0.06563, 0.5103, 0.05671, 0.5103, 0.05671, 0.3423, 0.1853, 0.3423, 0.1853, 0.3614, 0.1782, 0.3614, 0.1782, 0.5149, 0.7955, 0.5149, 0.7955, 0.5346, 0.7865, 0.5346, 0.7865, 0.06662, 0.5753, 0.06662, 0.5753, 0.03737, 0.5753, 0.03737, 0.5753, 0.4492, 0.1642, 0.4492, 0.1642, 0.4241, 0.1642, 0.4241, 0.1642, 0.3536, 0.8506, 0.3536, 0.8506, 0.379, 0.8409, 0.379, 0.8409, 0.467, 0.4444, 0.467, 0.4444, 0.467, 0.5045, 0.467, 0.5045, 0.1095, 0.4743, 0.1095, 0.4743, 0.1093, 0.4252, 0.1093, 0.4252, 0.214, 0.7447, 0.214, 0.7447, 0.1819, 0.7379, 0.1819, 0.7379, 0.4717, 0.8587, 0.4717, 0.8587, 0.4479, 0.8322, 0.4479, 0.8322, 0.4371, 0.4453, 0.4371, 0.4453, 0.467, 0.4444, 0.467, 0.4444, 0.4436, 0.2602, 0.4436, 0.2602, 0.4194, 0.2602, 0.4194, 0.2602, 0.4653, 0.6206, 0.4653, 0.6206, 0.4653, 0.6939, 0.4653, 0.6939, 0.1819, 0.7379, 0.1819, 0.7379, 0.1859, 0.6879, 0.1859, 0.6879, 0.4886, 0.2558, 0.4886, 0.2558, 0.4674, 0.2388, 0.4674, 0.2388, 0.003573, 0.7813, 0.003573, 0.7813, 0.0, 0.7509, 0.0, 0.7509, 0.1908, 0.8697, 0.1908, 0.8697, 0.2023, 0.8677, 0.2023, 0.8677, 0.382, 0.4444, 0.382, 0.4444, 0.4104, 0.4623, 0.4104, 0.4623, 0.3334, 0.2433, 0.3334, 0.2433, 0.3423, 0.1853, 0.3423, 0.1853, 0.0947, 0.9725, 0.0947, 0.9725, 0.07359, 0.9727, 0.07359, 0.9727, 0.05961, 0.9147, 0.05961, 0.9147, 0.07343, 0.9059, 0.07343, 0.9059])
me_cube.materials.append(mat_material)
me_cube.use_remesh_preserve_volume = False
me_cube.use_remesh_preserve_attributes = False
me_cube.use_mirror_vertex_groups = False
me_cube.update()

# ---- objects
ob_cube = bpy.data.objects.new('Cube', me_cube)
ob_lamp = bpy.data.objects.new('Lamp', light_lamp)
ob_camera = bpy.data.objects.new('Camera', cam_camera)

# ---- transforms, parenting, visibility, modifiers, constraints
ob_cube.location = (0.0, 0.0, 1.5)
ob_cube.scale = (2.0, 2.0, 1.5)
ob_cube.lock_rotations_4d = False
ob_cube.empty_display_type = 'ARROWS'
ob_cube.lineart.crease_threshold = 0.0
ob_lamp.location = (4.076, 1.005, 5.904)
ob_lamp.rotation_euler = (0.6503, 0.05522, 1.866)
ob_lamp.lock_rotations_4d = False
ob_lamp.empty_display_type = 'ARROWS'
ob_lamp.color = (0.0, 0.0, 0.0, 0.0)
ob_lamp.lineart.crease_threshold = 0.0
ob_camera.location = (7.481, -6.508, 5.344)
ob_camera.rotation_euler = (1.109, 0.01082, 0.8149)
ob_camera.lock_rotations_4d = False
ob_camera.empty_display_type = 'ARROWS'
ob_camera.color = (0.0, 0.0, 0.0, 0.0)
ob_camera.display_type = 'WIRE'
ob_camera.lineart.crease_threshold = 0.0

# ---- collection membership
col_collection_1.objects.link(ob_cube)
col_collection_1.objects.link(ob_lamp)
col_collection_1.objects.link(ob_camera)

# ---- scene / render settings (as saved in the file)
scene.camera = ob_camera
scene.frame_start = 1; scene.frame_end = 250; scene.frame_set(1)
scene.render.engine = 'BLENDER_EEVEE_NEXT'
scene.render.resolution_percentage = 50
scene.render.dither_intensity = 0.0
scene.cycles.use_denoising = False
scene.cycles.samples = 128
scene.cycles.sampling_pattern = 'TABULATED_SOBOL'
scene.cycles.light_sampling_threshold = 0.0
scene.cycles.use_adaptive_sampling = False
scene.cycles.use_light_tree = False
scene.cycles.blur_glossy = 0.0
scene.cycles.sample_clamp_indirect = 0.0
scene.view_settings.view_transform = 'Standard'
bpy.context.view_layer.update()
